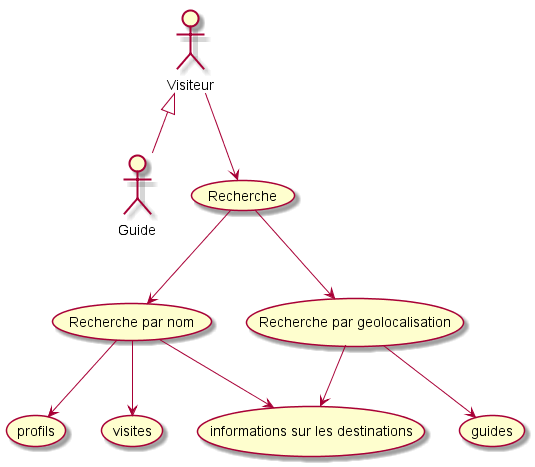

The diagram above was rendered by PlantUML. Its source (embedded in the PNG):
@startuml
Visiteur <|-- Guide
top to bottom direction

Visiteur --> (Recherche)
(Recherche) --> (Recherche par nom)
(Recherche par nom) --> (profils)
(Recherche par nom) --> (visites)
(Recherche par nom) --> (informations sur les destinations)
(Recherche) --> (Recherche par geolocalisation)
(Recherche par geolocalisation) --> (guides)
(Recherche par geolocalisation) --> (informations sur les destinations)

@enduml